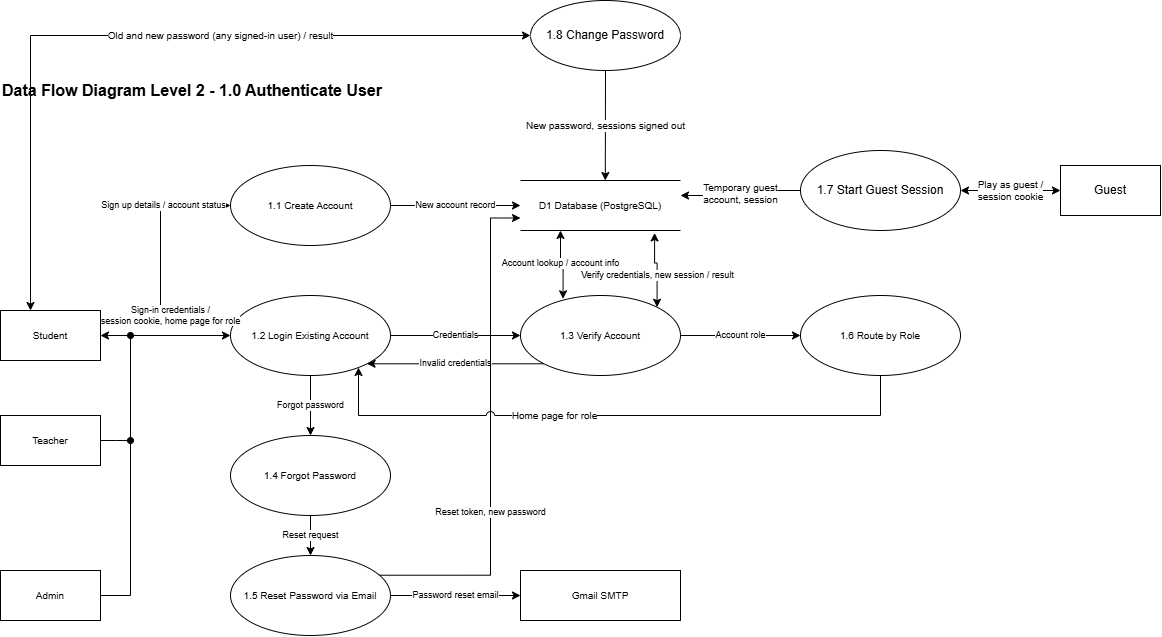

The diagram above was exported from draw.io. Its source (the exported page's mxGraphModel, read from the mxfile embedded in the PNG):
<mxGraphModel dx="1207" dy="2200" grid="1" gridSize="10" guides="1" tooltips="1" connect="1" arrows="1" fold="1" page="1" pageScale="1" pageWidth="850" pageHeight="1100" math="0" shadow="0">
  <root>
    <mxCell id="0" />
    <mxCell id="1" parent="0" />
    <mxCell id="yR9QBLjqpXhaOxB-C8eS-1" parent="1" style="text;html=1;fontStyle=1;fontSize=16;align=left;verticalAlign=middle;" value="Data Flow Diagram Level 2 - 1.0 Authenticate User" vertex="1">
      <mxGeometry height="30" width="520" x="110" y="60" as="geometry" />
    </mxCell>
    <mxCell id="yR9QBLjqpXhaOxB-C8eS-3" parent="1" style="rounded=0;whiteSpace=wrap;html=1;fontSize=10;" value="Student" vertex="1">
      <mxGeometry height="50" width="100" x="110" y="295" as="geometry" />
    </mxCell>
    <mxCell id="yR9QBLjqpXhaOxB-C8eS-4" parent="1" style="rounded=0;whiteSpace=wrap;html=1;fontSize=10;" value="Teacher" vertex="1">
      <mxGeometry height="50" width="100" x="110" y="400" as="geometry" />
    </mxCell>
    <mxCell id="yR9QBLjqpXhaOxB-C8eS-5" parent="1" style="rounded=0;whiteSpace=wrap;html=1;fontSize=10;" value="Admin" vertex="1">
      <mxGeometry height="50" width="100" x="110" y="555" as="geometry" />
    </mxCell>
    <mxCell id="yR9QBLjqpXhaOxB-C8eS-6" parent="1" style="ellipse;whiteSpace=wrap;html=1;fontSize=10;" value="1.1 Create Account" vertex="1">
      <mxGeometry height="80" width="160" x="340" y="150" as="geometry" />
    </mxCell>
    <mxCell id="yR9QBLjqpXhaOxB-C8eS-7" parent="1" style="ellipse;whiteSpace=wrap;html=1;fontSize=10;" value="1.2 Login Existing Account" vertex="1">
      <mxGeometry height="80" width="160" x="340" y="280" as="geometry" />
    </mxCell>
    <mxCell id="yR9QBLjqpXhaOxB-C8eS-8" parent="1" style="ellipse;whiteSpace=wrap;html=1;fontSize=10;" value="1.3 Verify Account" vertex="1">
      <mxGeometry height="80" width="160" x="630" y="280" as="geometry" />
    </mxCell>
    <mxCell id="yR9QBLjqpXhaOxB-C8eS-9" parent="1" style="ellipse;whiteSpace=wrap;html=1;fontSize=10;" value="1.4 Forgot Password" vertex="1">
      <mxGeometry height="80" width="160" x="340" y="420" as="geometry" />
    </mxCell>
    <mxCell id="yR9QBLjqpXhaOxB-C8eS-10" parent="1" style="ellipse;whiteSpace=wrap;html=1;fontSize=10;" value="1.5 Reset Password via Email" vertex="1">
      <mxGeometry height="80" width="160" x="340" y="540" as="geometry" />
    </mxCell>
    <mxCell id="yR9QBLjqpXhaOxB-C8eS-11" parent="1" style="ellipse;whiteSpace=wrap;html=1;fontSize=10;" value="1.6 Route by Role" vertex="1">
      <mxGeometry height="80" width="160" x="910" y="280" as="geometry" />
    </mxCell>
    <mxCell id="yR9QBLjqpXhaOxB-C8eS-12" parent="1" style="shape=partialRectangle;whiteSpace=wrap;html=1;left=0;right=0;fillColor=none;fontSize=10;" value="D1 Database (PostgreSQL)" vertex="1">
      <mxGeometry height="50" width="160" x="630" y="165" as="geometry" />
    </mxCell>
    <mxCell id="yR9QBLjqpXhaOxB-C8eS-17" edge="1" parent="1" source="yR9QBLjqpXhaOxB-C8eS-3" style="exitX=1;exitY=0.2;exitDx=0;exitDy=0;entryX=0;entryY=0.5;entryDx=0;entryDy=0;edgeStyle=orthogonalEdgeStyle;edgeStyle=orthogonalEdgeStyle;rounded=0;html=1;endArrow=classic;fontSize=9;labelBackgroundColor=default;startArrow=classic;" target="yR9QBLjqpXhaOxB-C8eS-6" value="Sign up details / account status">
      <mxGeometry relative="1" x="0.45" as="geometry">
        <mxPoint as="offset" />
        <Array as="points">
          <mxPoint x="270" y="305" />
          <mxPoint x="270" y="190" />
        </Array>
      </mxGeometry>
    </mxCell>
    <mxCell id="yR9QBLjqpXhaOxB-C8eS-18" edge="1" parent="1" source="yR9QBLjqpXhaOxB-C8eS-3" style="edgeStyle=orthogonalEdgeStyle;rounded=0;html=1;endArrow=classic;fontSize=9;labelBackgroundColor=default;startArrow=classic;" target="yR9QBLjqpXhaOxB-C8eS-7" value="Sign-in credentials /&lt;br&gt;session cookie, home page for role">
      <mxGeometry relative="1" x="0.0769" y="20" as="geometry">
        <mxPoint as="offset" />
      </mxGeometry>
    </mxCell>
    <mxCell id="yR9QBLjqpXhaOxB-C8eS-19" edge="1" parent="1" source="yR9QBLjqpXhaOxB-C8eS-4" style="edgeStyle=orthogonalEdgeStyle;rounded=0;html=1;endArrow=oval;fontSize=9;endFill=1;" value="">
      <mxGeometry relative="1" as="geometry">
        <mxPoint x="240" y="425.05" as="targetPoint" />
      </mxGeometry>
    </mxCell>
    <mxCell id="yR9QBLjqpXhaOxB-C8eS-20" edge="1" parent="1" source="yR9QBLjqpXhaOxB-C8eS-5" style="edgeStyle=orthogonalEdgeStyle;rounded=0;html=1;endArrow=oval;fontSize=9;endFill=1;" value="">
      <mxGeometry relative="1" as="geometry">
        <Array as="points">
          <mxPoint x="240.05" y="580" />
        </Array>
        <mxPoint x="240" y="320" as="targetPoint" />
      </mxGeometry>
    </mxCell>
    <mxCell id="yR9QBLjqpXhaOxB-C8eS-22" edge="1" parent="1" source="yR9QBLjqpXhaOxB-C8eS-6" style="edgeStyle=orthogonalEdgeStyle;rounded=0;html=1;endArrow=classic;fontSize=9;labelBackgroundColor=default;" target="yR9QBLjqpXhaOxB-C8eS-12" value="New account record">
      <mxGeometry relative="1" as="geometry" />
    </mxCell>
    <mxCell id="yR9QBLjqpXhaOxB-C8eS-23" edge="1" parent="1" source="yR9QBLjqpXhaOxB-C8eS-7" style="edgeStyle=orthogonalEdgeStyle;rounded=0;html=1;endArrow=classic;fontSize=9;labelBackgroundColor=default;" target="yR9QBLjqpXhaOxB-C8eS-8" value="Credentials">
      <mxGeometry relative="1" as="geometry" />
    </mxCell>
    <mxCell id="yR9QBLjqpXhaOxB-C8eS-24" edge="1" parent="1" source="yR9QBLjqpXhaOxB-C8eS-8" style="edgeStyle=orthogonalEdgeStyle;rounded=0;html=1;endArrow=classic;fontSize=9;labelBackgroundColor=default;exitX=0;exitY=1;entryX=1;entryY=1;entryDx=0;entryDy=0;exitDx=0;exitDy=0;" target="yR9QBLjqpXhaOxB-C8eS-7" value="Invalid credentials">
      <mxGeometry relative="1" as="geometry" />
    </mxCell>
    <mxCell id="yR9QBLjqpXhaOxB-C8eS-25" edge="1" parent="1" source="yR9QBLjqpXhaOxB-C8eS-8" style="edgeStyle=orthogonalEdgeStyle;rounded=0;html=1;startArrow=classic;endArrow=classic;fontSize=9;labelBackgroundColor=default;exitX=0.266;exitY=0.041;exitDx=0;exitDy=0;exitPerimeter=0;entryX=0.25;entryY=1;entryDx=0;entryDy=0;" target="yR9QBLjqpXhaOxB-C8eS-12" value="Account lookup / account info">
      <mxGeometry relative="1" x="0.083" as="geometry">
        <mxPoint as="offset" />
      </mxGeometry>
    </mxCell>
    <mxCell id="yR9QBLjqpXhaOxB-C8eS-26" edge="1" parent="1" source="yR9QBLjqpXhaOxB-C8eS-8" style="edgeStyle=orthogonalEdgeStyle;rounded=0;html=1;startArrow=classic;endArrow=classic;fontSize=9;labelBackgroundColor=default;entryX=0.838;entryY=1.049;entryDx=0;entryDy=0;exitX=1;exitY=0;exitDx=0;exitDy=0;entryPerimeter=0;" target="yR9QBLjqpXhaOxB-C8eS-12" value="Verify credentials, new session / result">
      <mxGeometry relative="1" x="-0.1737" as="geometry">
        <mxPoint as="offset" />
        <mxPoint x="709.9999999999998" y="555" as="targetPoint" />
      </mxGeometry>
    </mxCell>
    <mxCell id="yR9QBLjqpXhaOxB-C8eS-27" edge="1" parent="1" source="yR9QBLjqpXhaOxB-C8eS-7" style="edgeStyle=orthogonalEdgeStyle;rounded=0;html=1;endArrow=classic;fontSize=9;labelBackgroundColor=default;" target="yR9QBLjqpXhaOxB-C8eS-9" value="Forgot password">
      <mxGeometry relative="1" as="geometry" />
    </mxCell>
    <mxCell id="yR9QBLjqpXhaOxB-C8eS-28" edge="1" parent="1" source="yR9QBLjqpXhaOxB-C8eS-9" style="edgeStyle=orthogonalEdgeStyle;rounded=0;html=1;endArrow=classic;fontSize=9;labelBackgroundColor=default;" target="yR9QBLjqpXhaOxB-C8eS-10" value="Reset request">
      <mxGeometry relative="1" as="geometry" />
    </mxCell>
    <mxCell id="yR9QBLjqpXhaOxB-C8eS-30" edge="1" parent="1" source="yR9QBLjqpXhaOxB-C8eS-8" style="edgeStyle=orthogonalEdgeStyle;rounded=0;html=1;endArrow=classic;fontSize=9;labelBackgroundColor=default;" target="yR9QBLjqpXhaOxB-C8eS-11" value="Account role">
      <mxGeometry relative="1" as="geometry" />
    </mxCell>
    <mxCell id="gmail" parent="1" style="rounded=0;whiteSpace=wrap;html=1;fontSize=10;" value="Gmail SMTP" vertex="1">
      <mxGeometry height="50" width="160" x="630" y="555" as="geometry" />
    </mxCell>
    <mxCell id="n1" edge="1" parent="1" source="yR9QBLjqpXhaOxB-C8eS-10" style="edgeStyle=orthogonalEdgeStyle;rounded=0;html=1;endArrow=classic;fontSize=9;labelBackgroundColor=default;" target="gmail" value="Password reset email">
      <mxGeometry relative="1" as="geometry" />
    </mxCell>
    <mxCell id="n2" edge="1" parent="1" source="yR9QBLjqpXhaOxB-C8eS-10" style="edgeStyle=orthogonalEdgeStyle;rounded=0;html=1;endArrow=classic;fontSize=9;labelBackgroundColor=default;exitX=0.93;exitY=0.25;exitDx=0;exitDy=0;entryX=0;entryY=0.75;entryDx=0;entryDy=0;" target="yR9QBLjqpXhaOxB-C8eS-12" value="Reset token, new password">
      <mxGeometry relative="1" x="-0.3" as="geometry">
        <Array as="points">
          <mxPoint x="600" y="560" />
          <mxPoint x="600" y="202" />
        </Array>
      </mxGeometry>
    </mxCell>
    <mxCell id="role-back" edge="1" parent="1" source="yR9QBLjqpXhaOxB-C8eS-11" style="edgeStyle=orthogonalEdgeStyle;rounded=0;html=1;endArrow=classic;fontSize=10;labelBackgroundColor=default;jumpStyle=arc;jumpSize=8;exitX=0.5;exitY=1;exitDx=0;exitDy=0;entryX=0.8;entryY=0.9;entryDx=0;entryDy=0;" target="yR9QBLjqpXhaOxB-C8eS-7" value="Home page for role">
      <mxGeometry relative="1" x="0.2" as="geometry">
        <mxPoint as="offset" />
        <Array as="points">
          <mxPoint x="990" y="400" />
          <mxPoint x="468" y="400" />
        </Array>
      </mxGeometry>
    </mxCell>
    <mxCell id="guest" parent="1" style="whiteSpace=wrap;html=1;" value="Guest" vertex="1">
      <mxGeometry height="50" width="100" x="1170" y="150" as="geometry" />
    </mxCell>
    <mxCell id="p17" parent="1" style="ellipse;whiteSpace=wrap;html=1;" value="1.7 Start Guest Session" vertex="1">
      <mxGeometry height="80" width="160" x="910" y="135" as="geometry" />
    </mxCell>
    <mxCell id="g-17" edge="1" parent="1" source="guest" style="edgeStyle=orthogonalEdgeStyle;rounded=0;html=1;endArrow=classic;startArrow=classic;fontSize=10;labelBackgroundColor=default;exitX=0;exitY=0.5;exitDx=0;exitDy=0;entryX=1;entryY=0.5;entryDx=0;entryDy=0;" target="p17" value="Play as guest /&lt;br&gt;session cookie">
      <mxGeometry relative="1" as="geometry" />
    </mxCell>
    <mxCell id="g-d1" edge="1" parent="1" source="p17" style="edgeStyle=orthogonalEdgeStyle;rounded=0;html=1;endArrow=classic;fontSize=10;labelBackgroundColor=default;exitX=0;exitY=0.5;exitDx=0;exitDy=0;entryX=1;entryY=0.3;entryDx=0;entryDy=0;" target="yR9QBLjqpXhaOxB-C8eS-12" value="Temporary guest&lt;br&gt;account, session">
      <mxGeometry relative="1" as="geometry" />
    </mxCell>
    <mxCell id="p18" parent="1" style="ellipse;whiteSpace=wrap;html=1;" value="1.8 Change Password" vertex="1">
      <mxGeometry height="70" width="150" x="640" y="-15" as="geometry" />
    </mxCell>
    <mxCell id="e-s18" edge="1" parent="1" source="yR9QBLjqpXhaOxB-C8eS-3" style="edgeStyle=orthogonalEdgeStyle;rounded=0;html=1;endArrow=classic;fontSize=10;labelBackgroundColor=default;jumpStyle=arc;jumpSize=8;startArrow=classic;exitX=0.3;exitY=0;exitDx=0;exitDy=0;exitPerimeter=0;entryX=0;entryY=0.5;entryDx=0;entryDy=0;entryPerimeter=0;" target="p18" value="Old and new password (any signed-in user) / result">
      <mxGeometry relative="1" x="0.2" as="geometry">
        <mxPoint as="offset" />
        <Array as="points">
          <mxPoint x="140" y="20" />
        </Array>
      </mxGeometry>
    </mxCell>
    <mxCell id="e-18d1" edge="1" parent="1" source="p18" style="edgeStyle=orthogonalEdgeStyle;rounded=0;html=1;endArrow=classic;fontSize=10;labelBackgroundColor=default;jumpStyle=arc;jumpSize=8;exitX=0.5;exitY=1;exitDx=0;exitDy=0;exitPerimeter=0;entryX=0.53;entryY=0;entryDx=0;entryDy=0;entryPerimeter=0;" target="yR9QBLjqpXhaOxB-C8eS-12" value="New password, sessions signed out">
      <mxGeometry relative="1" as="geometry">
        <mxPoint as="offset" />
      </mxGeometry>
    </mxCell>
  </root>
</mxGraphModel>